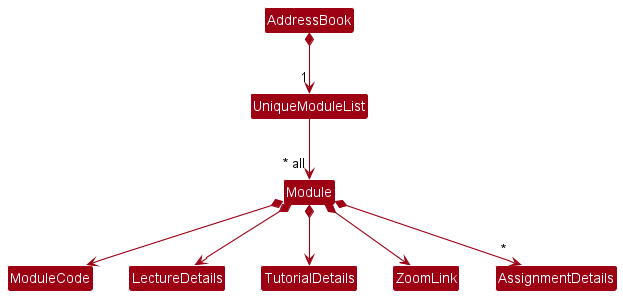

The diagram above was rendered by PlantUML. Its source (embedded in the PNG):
@startuml
!include style.puml
skinparam arrowThickness 1.1
skinparam arrowColor MODEL_COLOR
skinparam classBackgroundColor MODEL_COLOR

AddressBook *-down-> "1" UniqueModuleList

UniqueModuleList -down-> "~* all" Module

Module *--> ModuleCode
Module *--> LectureDetails
Module *--> TutorialDetails
Module *--> ZoomLink
Module *--> "*" AssignmentDetails
@enduml